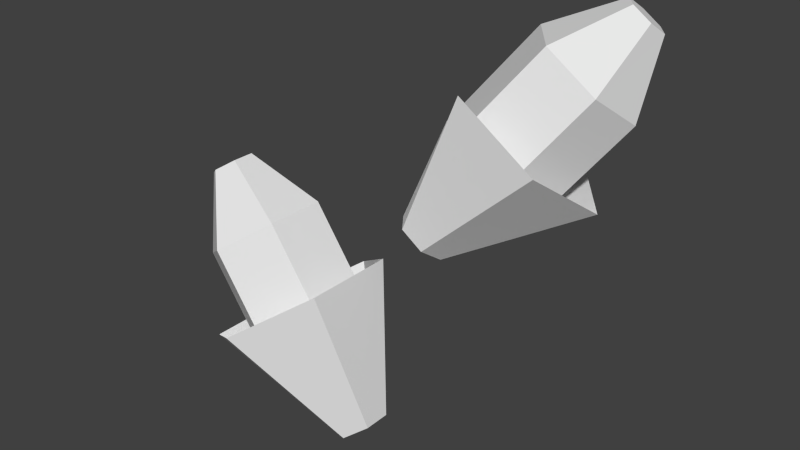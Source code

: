 # Source: cornProduct.blend  (saved by Blender 2.76.0; exported with 4.5.12 LTS)
import bpy
from mathutils import Matrix  # noqa: F401  (used for matrix-valued properties, if any)

bpy.ops.wm.read_factory_settings(use_empty=True)
scene = bpy.context.scene
scene.name = 'Scene'

# ---- collections
col_collection_1 = bpy.data.collections.new('Collection 1'); scene.collection.children.link(col_collection_1)

# ---- world
world_world = bpy.data.worlds.new('World'); scene.world = world_world
world_world.color = (0.05088, 0.05088, 0.05088)
world_world.use_sun_shadow = False
world_world.sun_shadow_jitter_overblur = 0.0
world_world.cycles.sampling_method = 'MANUAL'
world_world.cycles.sample_map_resolution = 256

# ---- meshes
me_plane = bpy.data.meshes.new('Plane')
me_plane.from_pydata([(-0.0364, 0.02916, 0.3381), (-0.06965, 0.02916, 0.386), (-0.01565, 0.01458, 0.3525), (-0.0489, 0.01458, 0.4004), (-0.01565, -0.01458, 0.3525), (-0.0489, -0.01458, 0.4004), (-0.0364, -0.02916, 0.3381), (-0.06965, -0.02916, 0.386), (-0.05715, -0.01458, 0.3237), (-0.09039, -0.01458, 0.3716), (-0.05715, 0.01458, 0.3237), (-0.09039, 0.01458, 0.3716), (-0.08857, 0.01048, 0.4133), (-0.08111, 0.005238, 0.4184), (-0.08111, -0.005238, 0.4184), (-0.08857, -0.01048, 0.4133), (-0.09602, -0.005238, 0.4081), (-0.09602, 0.005238, 0.4081), (-0.01118, 0.01298, 0.3017), (-0.001938, 0.006491, 0.3081), (-0.001938, -0.006491, 0.3081), (-0.01118, -0.01298, 0.3017), (-0.02041, -0.006491, 0.2953), (-0.02041, 0.006491, 0.2953), (-0.04902, 0.04515, 0.3563), (-0.01689, 0.02257, 0.3786), (-0.01689, -0.02257, 0.3786), (-0.04902, -0.04515, 0.3563), (-0.08114, -0.02257, 0.334), (-0.08114, 0.02257, 0.334), (0.003595, 0.07222, 0.4241), (0.03402, 0.09551, 0.4681), (0.02757, 0.07221, 0.4075), (0.058, 0.09551, 0.4515), (0.0453, 0.04906, 0.4075), (0.07572, 0.07236, 0.4515), (0.03905, 0.02591, 0.4241), (0.06947, 0.04921, 0.4681), (0.01507, 0.02592, 0.4407), (0.04549, 0.04921, 0.4847), (-0.002657, 0.04907, 0.4407), (0.02776, 0.07236, 0.4847), (0.06269, 0.09393, 0.4931), (0.0713, 0.09393, 0.4871), (0.07767, 0.08561, 0.4871), (0.07543, 0.0773, 0.4931), (0.06681, 0.0773, 0.4991), (0.06044, 0.08561, 0.4991), (-0.009654, 0.0417, 0.3907), (0.001022, 0.0417, 0.3834), (0.008915, 0.03139, 0.3834), (0.006131, 0.02108, 0.3907), (-0.004545, 0.02108, 0.3981), (-0.01244, 0.03139, 0.3981), (0.005418, 0.09375, 0.4408), (0.04254, 0.09374, 0.4151), (0.06999, 0.0579, 0.4151), (0.06031, 0.02206, 0.4408), (0.02318, 0.02206, 0.4665)], [], [(0, 1, 3, 2), (2, 3, 5, 4), (4, 5, 7, 6), (6, 7, 9, 8), (11, 9, 16, 17), (10, 11, 1, 0), (8, 9, 11, 10), (10, 0, 18, 23), (13, 12, 17, 16, 15, 14), (5, 3, 13, 14), (1, 11, 17, 12), (3, 1, 12, 13), (7, 5, 14, 15), (9, 7, 15, 16), (22, 23, 29, 28), (8, 10, 23, 22), (0, 2, 19, 18), (2, 4, 20, 19), (4, 6, 21, 20), (6, 8, 22, 21), (20, 21, 27, 26), (18, 19, 25, 24), (23, 18, 24, 29), (21, 22, 28, 27), (19, 20, 26, 25), (30, 31, 33, 32), (32, 33, 35, 34), (34, 35, 37, 36), (36, 37, 39, 38), (41, 39, 46, 47), (40, 41, 31, 30), (38, 39, 41, 40), (40, 30, 48, 53), (43, 42, 47, 46, 45, 44), (35, 33, 43, 44), (31, 41, 47, 42), (33, 31, 42, 43), (37, 35, 44, 45), (39, 37, 45, 46), (38, 40, 53, 52), (30, 32, 49, 48), (32, 34, 50, 49), (34, 36, 51, 50), (36, 38, 52, 51), (50, 51, 57, 56), (48, 49, 55, 54), (51, 52, 58, 57), (49, 50, 56, 55)])
_uv = me_plane.uv_layers.new(name='UVMap')
_uv.uv.foreach_set('vector', [0.253, 0.2575, 0.4509, 0.4356, 0.528, 0.3499, 0.3301, 0.1718, 0.3301, 0.1718, 0.528, 0.3499, 0.528, 0.3499, 0.3301, 0.1718, 0.3301, 0.1718, 0.528, 0.3499, 0.4509, 0.4356, 0.253, 0.2575, 0.253, 0.2575, 0.4509, 0.4356, 0.3737, 0.5213, 0.1758, 0.3432, 0.3737, 0.5213, 0.3737, 0.5213, 0.5358, 0.5678, 0.5358, 0.5678, 0.1758, 0.3432, 0.3737, 0.5213, 0.4509, 0.4356, 0.253, 0.2575, 0.1758, 0.3432, 0.3737, 0.5213, 0.3737, 0.5213, 0.1758, 0.3432, 0.1758, 0.3432, 0.253, 0.2575, 0.1028, 0.1223, 0.06844, 0.1605, 0.5912, 0.5062, 0.5635, 0.537, 0.5358, 0.5678, 0.5358, 0.5678, 0.5635, 0.537, 0.5912, 0.5062, 0.528, 0.3499, 0.528, 0.3499, 0.5912, 0.5062, 0.5912, 0.5062, 0.4509, 0.4356, 0.3737, 0.5213, 0.5358, 0.5678, 0.5635, 0.537, 0.528, 0.3499, 0.4509, 0.4356, 0.5635, 0.537, 0.5912, 0.5062, 0.4509, 0.4356, 0.528, 0.3499, 0.5912, 0.5062, 0.5635, 0.537, 0.3737, 0.5213, 0.4509, 0.4356, 0.5635, 0.537, 0.5358, 0.5678, 0.06844, 0.1605, 0.06844, 0.1605, 0.2086, 0.4578, 0.2086, 0.4578, 0.1758, 0.3432, 0.1758, 0.3432, 0.06844, 0.1605, 0.06844, 0.1605, 0.253, 0.2575, 0.3301, 0.1718, 0.1371, 0.08416, 0.1028, 0.1223, 0.3301, 0.1718, 0.3301, 0.1718, 0.1371, 0.08416, 0.1371, 0.08416, 0.3301, 0.1718, 0.253, 0.2575, 0.1028, 0.1223, 0.1371, 0.08416, 0.253, 0.2575, 0.1758, 0.3432, 0.06844, 0.1605, 0.1028, 0.1223, 0.1371, 0.08416, 0.1028, 0.1223, 0.3281, 0.3251, 0.4475, 0.1924, 0.1028, 0.1223, 0.1371, 0.08416, 0.4475, 0.1924, 0.3281, 0.3251, 0.06844, 0.1605, 0.1028, 0.1223, 0.3281, 0.3251, 0.2086, 0.4578, 0.1028, 0.1223, 0.06844, 0.1605, 0.2086, 0.4578, 0.3281, 0.3251, 0.1371, 0.08416, 0.1371, 0.08416, 0.4475, 0.1924, 0.4475, 0.1924, 0.253, 0.2575, 0.4509, 0.4356, 0.528, 0.3499, 0.3301, 0.1718, 0.3301, 0.1718, 0.528, 0.3499, 0.528, 0.3499, 0.3301, 0.1718, 0.3301, 0.1718, 0.528, 0.3499, 0.4509, 0.4356, 0.253, 0.2575, 0.253, 0.2575, 0.4509, 0.4356, 0.3737, 0.5213, 0.1758, 0.3432, 0.3737, 0.5213, 0.3737, 0.5213, 0.5358, 0.5678, 0.5358, 0.5678, 0.1758, 0.3432, 0.3737, 0.5213, 0.4509, 0.4356, 0.253, 0.2575, 0.1758, 0.3432, 0.3737, 0.5213, 0.3737, 0.5213, 0.1758, 0.3432, 0.1758, 0.3432, 0.253, 0.2575, 0.1028, 0.1223, 0.06844, 0.1605, 0.5912, 0.5062, 0.5635, 0.537, 0.5358, 0.5678, 0.5358, 0.5678, 0.5635, 0.537, 0.5912, 0.5062, 0.528, 0.3499, 0.528, 0.3499, 0.5912, 0.5062, 0.5912, 0.5062, 0.4509, 0.4356, 0.3737, 0.5213, 0.5358, 0.5678, 0.5635, 0.537, 0.528, 0.3499, 0.4509, 0.4356, 0.5635, 0.537, 0.5912, 0.5062, 0.4509, 0.4356, 0.528, 0.3499, 0.5912, 0.5062, 0.5635, 0.537, 0.3737, 0.5213, 0.4509, 0.4356, 0.5635, 0.537, 0.5358, 0.5678, 0.1758, 0.3432, 0.1758, 0.3432, 0.06844, 0.1605, 0.06844, 0.1605, 0.253, 0.2575, 0.3301, 0.1718, 0.1371, 0.08416, 0.1028, 0.1223, 0.3301, 0.1718, 0.3301, 0.1718, 0.1371, 0.08416, 0.1371, 0.08416, 0.3301, 0.1718, 0.253, 0.2575, 0.1028, 0.1223, 0.1371, 0.08416, 0.253, 0.2575, 0.1758, 0.3432, 0.06844, 0.1605, 0.1028, 0.1223, 0.1371, 0.08416, 0.1028, 0.1223, 0.3281, 0.3251, 0.4475, 0.1924, 0.1028, 0.1223, 0.1371, 0.08416, 0.4475, 0.1924, 0.3281, 0.3251, 0.1028, 0.1223, 0.06844, 0.1605, 0.2086, 0.4578, 0.3281, 0.3251, 0.1371, 0.08416, 0.1371, 0.08416, 0.4475, 0.1924, 0.4475, 0.1924])
me_plane.use_remesh_preserve_volume = False
me_plane.use_remesh_preserve_attributes = False
me_plane.use_mirror_vertex_groups = False
me_plane.update()

# ---- objects
ob_potatoplant = bpy.data.objects.new('potatoPlant', me_plane)

# ---- transforms, parenting, visibility, modifiers, constraints
ob_potatoplant.location = (0.0, 0.0, 0.0)
ob_potatoplant.lineart.crease_threshold = 0.0

# ---- collection membership
col_collection_1.objects.link(ob_potatoplant)

# ---- scene / render settings (as saved in the file)
scene.frame_start = 1; scene.frame_end = 250; scene.frame_set(1)
scene.render.engine = 'BLENDER_EEVEE_NEXT'
scene.render.resolution_percentage = 50
scene.render.dither_intensity = 0.0
scene.cycles.use_denoising = False
scene.cycles.samples = 10
scene.cycles.sampling_pattern = 'TABULATED_SOBOL'
scene.cycles.light_sampling_threshold = 0.0
scene.cycles.use_adaptive_sampling = False
scene.cycles.use_light_tree = False
scene.cycles.blur_glossy = 0.0
scene.cycles.pixel_filter_type = 'GAUSSIAN'
scene.cycles.sample_clamp_indirect = 0.0
scene.view_settings.view_transform = 'Standard'
bpy.context.view_layer.update()

# ---- added for rendering (the .blend has no active camera and no usable light): camera, sun
cam_auto = bpy.data.cameras.new('AutoCamera')
cam_auto.lens = 50.0
cam_auto.sensor_width = 36.0
cam_auto.clip_end = 1000.0
ob_auto_camera = bpy.data.objects.new('AutoCamera', cam_auto)
scene.collection.objects.link(ob_auto_camera)
ob_auto_camera.location = (0.270635, -0.310591, 0.621036)
ob_auto_camera.rotation_euler = (1.09748, -7.21219e-08, 0.694738)
scene.camera = ob_auto_camera
light_auto_sun = bpy.data.lights.new('AutoSun', 'SUN')
light_auto_sun.energy = 3.0
light_auto_sun.angle = 0.0523599
ob_auto_sun = bpy.data.objects.new('AutoSun', light_auto_sun)
scene.collection.objects.link(ob_auto_sun)
ob_auto_sun.rotation_euler = (0.872665, 0.174533, 0.523599)
bpy.context.view_layer.update()
